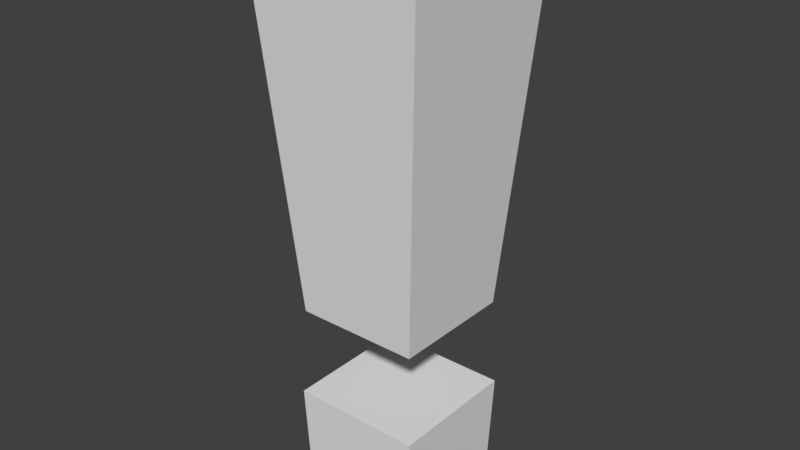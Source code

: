# Source: exclamation-mark-3D.blend  (saved by Blender 2.79.0; exported with 4.5.12 LTS)
import bpy
from mathutils import Matrix  # noqa: F401  (used for matrix-valued properties, if any)

bpy.ops.wm.read_factory_settings(use_empty=True)
scene = bpy.context.scene
scene.name = 'Scene'

# ---- collections
col_collection_1 = bpy.data.collections.new('Collection 1'); scene.collection.children.link(col_collection_1)

# ---- materials (node trees are filled in below, after node groups)
mat_material = bpy.data.materials.new('Material')
mat_material.alpha_threshold = 0.0
mat_material.use_transparent_shadow = False
mat_material.roughness = 0.5
mat_material.line_color = (0.0, 0.0, 0.0, 1.0)

# ---- material node trees

# ---- world
world_world = bpy.data.worlds.new('World'); scene.world = world_world
world_world.color = (0.05088, 0.05088, 0.05088)
world_world.use_sun_shadow = False
world_world.sun_shadow_jitter_overblur = 0.0
world_world.cycles.sampling_method = 'MANUAL'

# ---- meshes
me_cube = bpy.data.meshes.new('Cube')
me_cube.from_pydata([(0.2521, 0.2521, 0.8555), (0.2521, -0.2521, 0.8555), (-0.2521, -0.2521, 0.8555), (-0.2521, 0.2521, 0.8555), (0.3616, 0.3616, 2.344), (0.3616, -0.3616, 2.344), (-0.3616, -0.3616, 2.344), (-0.3616, 0.3616, 2.344), (0.2521, 0.2521, 0.06197), (0.2521, -0.2521, 0.06197), (-0.2521, -0.2521, 0.06197), (-0.2521, 0.2521, 0.06197), (0.2674, 0.2674, 0.4912), (0.2674, -0.2674, 0.4912), (-0.2674, -0.2674, 0.4912), (-0.2674, 0.2674, 0.4912)], [], [(0, 1, 2, 3), (4, 7, 6, 5), (0, 4, 5, 1), (1, 5, 6, 2), (2, 6, 7, 3), (4, 0, 3, 7), (8, 9, 10, 11), (12, 15, 14, 13), (8, 12, 13, 9), (9, 13, 14, 10), (10, 14, 15, 11), (12, 8, 11, 15)])
me_cube.materials.append(mat_material)
me_cube.use_remesh_preserve_volume = False
me_cube.use_remesh_preserve_attributes = False
me_cube.use_mirror_vertex_groups = False
me_cube.update()

# ---- objects
ob_cube = bpy.data.objects.new('Cube', me_cube)

# ---- transforms, parenting, visibility, modifiers, constraints
ob_cube.location = (0.0, 0.0, 0.0)
ob_cube.lock_rotations_4d = False
ob_cube.empty_display_type = 'ARROWS'
ob_cube.lineart.crease_threshold = 0.0

# ---- collection membership
col_collection_1.objects.link(ob_cube)

# ---- scene / render settings (as saved in the file)
scene.frame_start = 1; scene.frame_end = 250; scene.frame_set(1)
scene.render.engine = 'BLENDER_EEVEE_NEXT'
scene.render.resolution_percentage = 50
scene.render.dither_intensity = 0.0
scene.cycles.use_denoising = False
scene.cycles.samples = 128
scene.cycles.sampling_pattern = 'TABULATED_SOBOL'
scene.cycles.use_adaptive_sampling = False
scene.cycles.use_light_tree = False
scene.cycles.blur_glossy = 0.0
scene.cycles.sample_clamp_indirect = 0.0
scene.view_settings.view_transform = 'Standard'
bpy.context.view_layer.update()

# ---- added for rendering (the .blend has no active camera and no usable light): camera, sun
cam_auto = bpy.data.cameras.new('AutoCamera')
cam_auto.lens = 50.0
cam_auto.sensor_width = 36.0
cam_auto.clip_end = 1000.0
ob_auto_camera = bpy.data.objects.new('AutoCamera', cam_auto)
scene.collection.objects.link(ob_auto_camera)
ob_auto_camera.location = (2.31399, -2.77679, 3.05435)
ob_auto_camera.rotation_euler = (1.09748, -7.21219e-08, 0.694738)
scene.camera = ob_auto_camera
light_auto_sun = bpy.data.lights.new('AutoSun', 'SUN')
light_auto_sun.energy = 3.0
light_auto_sun.angle = 0.0523599
ob_auto_sun = bpy.data.objects.new('AutoSun', light_auto_sun)
scene.collection.objects.link(ob_auto_sun)
ob_auto_sun.rotation_euler = (0.872665, 0.174533, 0.523599)
bpy.context.view_layer.update()
